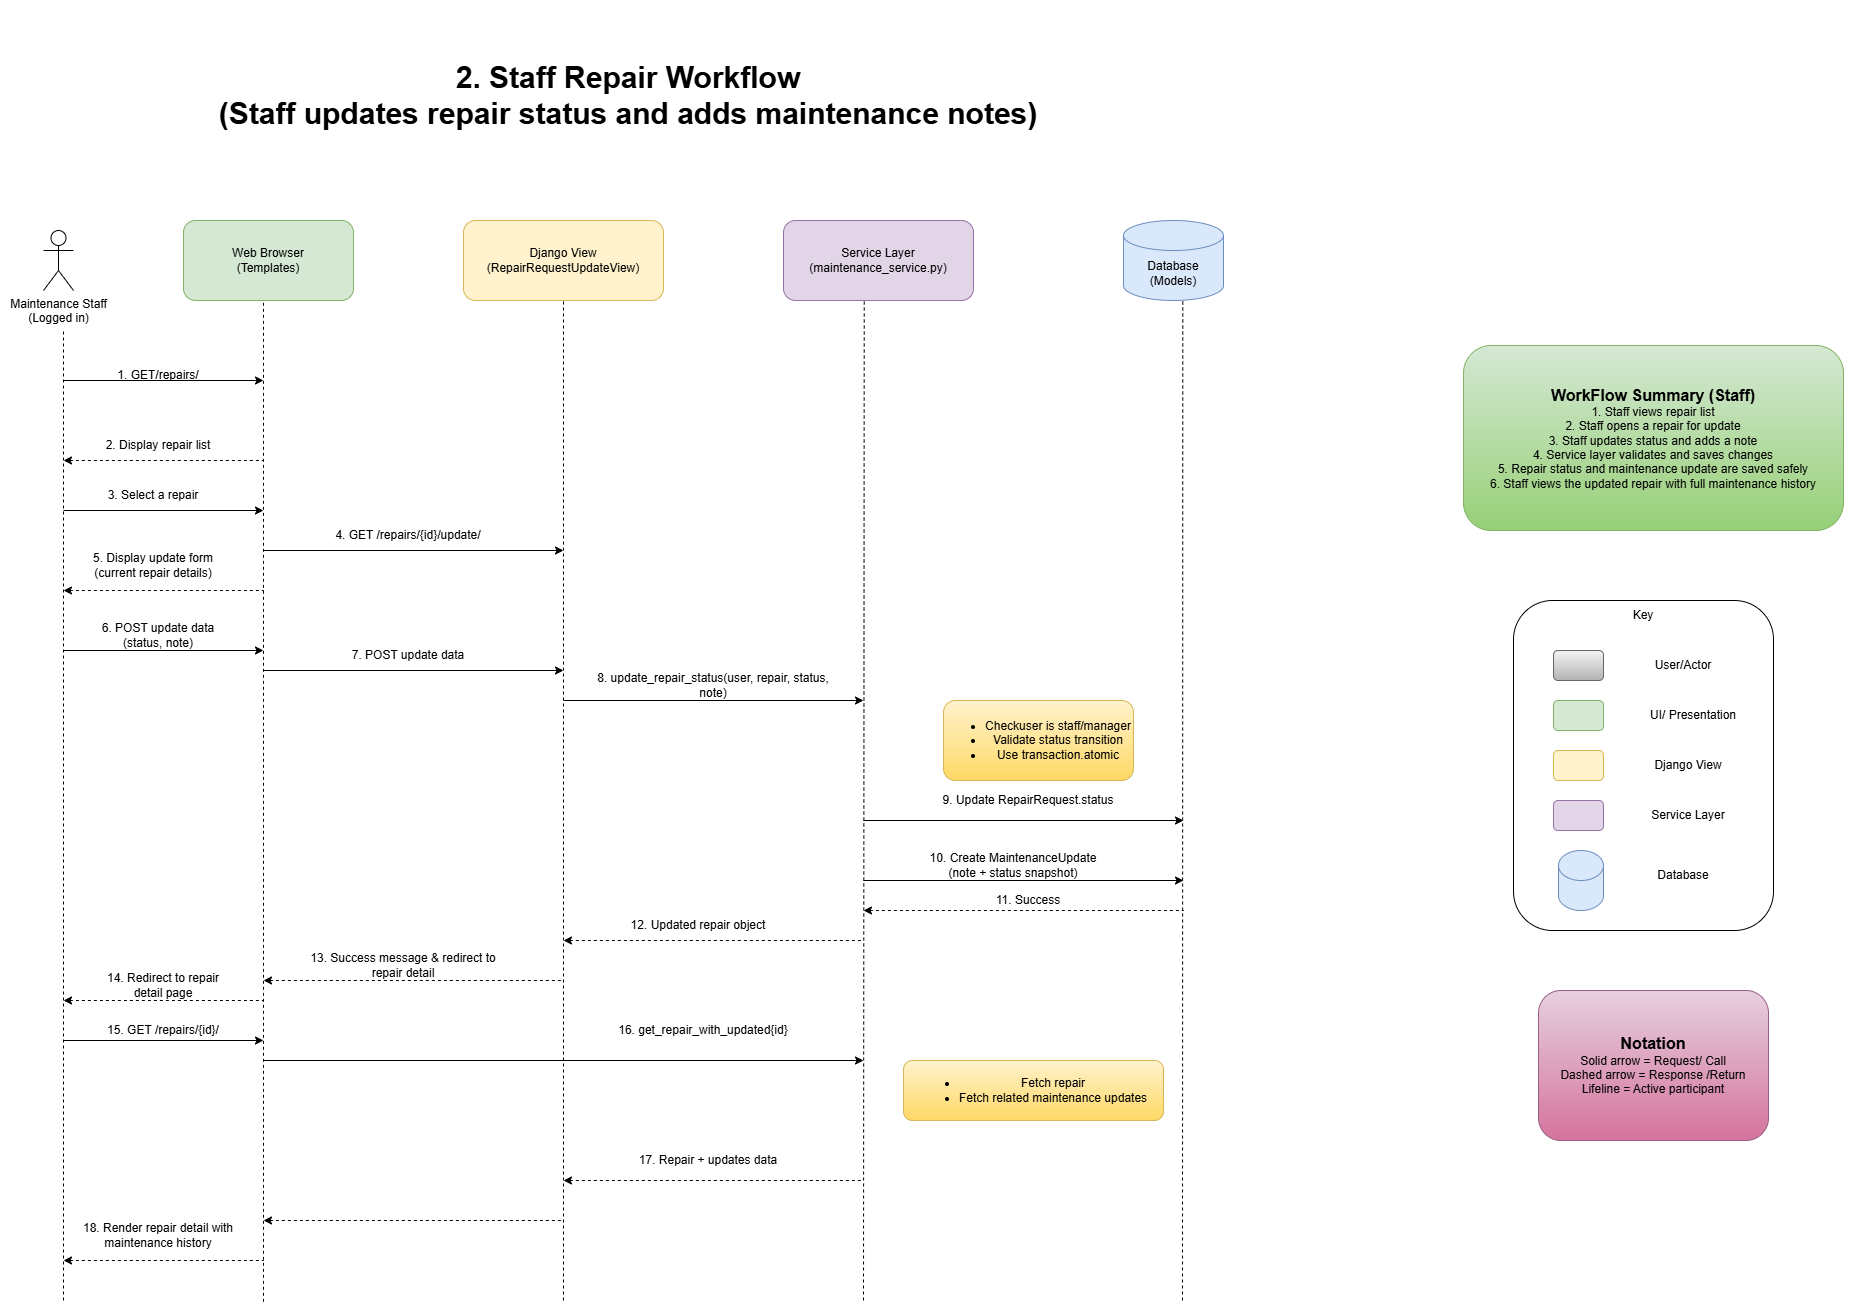

The diagram above was exported from draw.io. Its source (the exported page's mxGraphModel, read from the mxfile embedded in the PNG):
<mxGraphModel dx="724" dy="553" grid="1" gridSize="10" guides="1" tooltips="1" connect="1" arrows="1" fold="1" page="1" pageScale="1" pageWidth="827" pageHeight="1169" math="0" shadow="0">
  <root>
    <mxCell id="0" />
    <mxCell id="1" parent="0" />
    <mxCell id="MX1Wp8hEFswRRaou2aU3-2" parent="1" style="rounded=1;whiteSpace=wrap;html=1;fillColor=#d5e8d4;strokeColor=#82b366;" value="Web Browser&lt;div&gt;(Templates)&lt;/div&gt;" vertex="1">
      <mxGeometry height="80" width="170" x="290" y="610" as="geometry" />
    </mxCell>
    <mxCell id="MX1Wp8hEFswRRaou2aU3-3" parent="1" style="rounded=1;whiteSpace=wrap;html=1;fillColor=#fff2cc;strokeColor=#d6b656;" value="Django View&lt;div&gt;(RepairRequestUpdateView)&lt;/div&gt;" vertex="1">
      <mxGeometry height="80" width="200" x="570" y="610" as="geometry" />
    </mxCell>
    <mxCell id="MX1Wp8hEFswRRaou2aU3-4" parent="1" style="rounded=1;whiteSpace=wrap;html=1;fillColor=#e1d5e7;strokeColor=#9673a6;" value="Service Layer&lt;div&gt;(maintenance_service.py)&lt;/div&gt;" vertex="1">
      <mxGeometry height="80" width="190" x="890" y="610" as="geometry" />
    </mxCell>
    <mxCell id="MX1Wp8hEFswRRaou2aU3-5" parent="1" style="shape=cylinder3;whiteSpace=wrap;html=1;boundedLbl=1;backgroundOutline=1;size=15;fillColor=#dae8fc;strokeColor=#6c8ebf;" value="Database&lt;div&gt;(Models)&lt;/div&gt;" vertex="1">
      <mxGeometry height="80" width="100" x="1230" y="610" as="geometry" />
    </mxCell>
    <mxCell id="MX1Wp8hEFswRRaou2aU3-6" parent="1" style="shape=umlActor;verticalLabelPosition=bottom;verticalAlign=top;html=1;outlineConnect=0;" value="Maintenance Staff&lt;br&gt;&lt;div&gt;(Logged in)&lt;/div&gt;" vertex="1">
      <mxGeometry height="60" width="30" x="150" y="620" as="geometry" />
    </mxCell>
    <mxCell id="MX1Wp8hEFswRRaou2aU3-7" edge="1" parent="1" style="endArrow=none;dashed=1;html=1;rounded=0;" value="">
      <mxGeometry height="50" relative="1" width="50" as="geometry">
        <mxPoint x="170" y="1690" as="sourcePoint" />
        <mxPoint x="170" y="720" as="targetPoint" />
      </mxGeometry>
    </mxCell>
    <mxCell id="MX1Wp8hEFswRRaou2aU3-8" edge="1" parent="1" style="endArrow=none;dashed=1;html=1;rounded=0;" value="">
      <mxGeometry height="50" relative="1" width="50" as="geometry">
        <mxPoint x="370" y="1691.333251953125" as="sourcePoint" />
        <mxPoint x="370" y="690" as="targetPoint" />
      </mxGeometry>
    </mxCell>
    <mxCell id="MX1Wp8hEFswRRaou2aU3-9" edge="1" parent="1" style="endArrow=none;dashed=1;html=1;rounded=0;entryX=0.5;entryY=1;entryDx=0;entryDy=0;" target="MX1Wp8hEFswRRaou2aU3-3" value="">
      <mxGeometry height="50" relative="1" width="50" as="geometry">
        <mxPoint x="670" y="1690" as="sourcePoint" />
        <mxPoint x="530" y="760" as="targetPoint" />
      </mxGeometry>
    </mxCell>
    <mxCell id="MX1Wp8hEFswRRaou2aU3-10" edge="1" parent="1" style="endArrow=none;dashed=1;html=1;rounded=0;entryX=0.425;entryY=0.979;entryDx=0;entryDy=0;entryPerimeter=0;" target="MX1Wp8hEFswRRaou2aU3-4" value="">
      <mxGeometry height="50" relative="1" width="50" as="geometry">
        <mxPoint x="970" y="1690" as="sourcePoint" />
        <mxPoint x="990" y="730" as="targetPoint" />
      </mxGeometry>
    </mxCell>
    <mxCell id="MX1Wp8hEFswRRaou2aU3-11" edge="1" parent="1" style="endArrow=none;dashed=1;html=1;rounded=0;entryX=0.593;entryY=0.996;entryDx=0;entryDy=0;entryPerimeter=0;" target="MX1Wp8hEFswRRaou2aU3-5" value="">
      <mxGeometry height="50" relative="1" width="50" as="geometry">
        <mxPoint x="1289" y="1690" as="sourcePoint" />
        <mxPoint x="1150" y="920" as="targetPoint" />
      </mxGeometry>
    </mxCell>
    <mxCell id="MX1Wp8hEFswRRaou2aU3-12" edge="1" parent="1" style="endArrow=classic;html=1;rounded=0;" value="">
      <mxGeometry height="50" relative="1" width="50" as="geometry">
        <mxPoint x="170" y="770" as="sourcePoint" />
        <mxPoint x="370" y="770" as="targetPoint" />
      </mxGeometry>
    </mxCell>
    <mxCell id="MX1Wp8hEFswRRaou2aU3-13" parent="1" style="text;html=1;whiteSpace=wrap;strokeColor=none;fillColor=none;align=center;verticalAlign=middle;rounded=0;" value="1. GET/repairs/" vertex="1">
      <mxGeometry height="30" width="130" x="200" y="750" as="geometry" />
    </mxCell>
    <mxCell id="MX1Wp8hEFswRRaou2aU3-14" edge="1" parent="1" style="endArrow=none;dashed=1;html=1;rounded=0;startArrow=classic;startFill=1;" value="">
      <mxGeometry height="50" relative="1" width="50" as="geometry">
        <mxPoint x="170" y="850" as="sourcePoint" />
        <mxPoint x="370" y="850" as="targetPoint" />
      </mxGeometry>
    </mxCell>
    <mxCell id="MX1Wp8hEFswRRaou2aU3-15" parent="1" style="text;html=1;whiteSpace=wrap;strokeColor=none;fillColor=none;align=center;verticalAlign=middle;rounded=0;" value="2. Display repair list" vertex="1">
      <mxGeometry height="30" width="130" x="200" y="820" as="geometry" />
    </mxCell>
    <mxCell id="MX1Wp8hEFswRRaou2aU3-16" edge="1" parent="1" style="endArrow=classic;html=1;rounded=0;" value="">
      <mxGeometry height="50" relative="1" width="50" as="geometry">
        <mxPoint x="170" y="900" as="sourcePoint" />
        <mxPoint x="370" y="900" as="targetPoint" />
      </mxGeometry>
    </mxCell>
    <mxCell id="MX1Wp8hEFswRRaou2aU3-17" parent="1" style="text;html=1;whiteSpace=wrap;strokeColor=none;fillColor=none;align=center;verticalAlign=middle;rounded=0;" value="3. Select a repair" vertex="1">
      <mxGeometry height="30" width="120" x="200" y="870" as="geometry" />
    </mxCell>
    <mxCell id="MX1Wp8hEFswRRaou2aU3-18" edge="1" parent="1" style="endArrow=classic;html=1;rounded=0;" value="">
      <mxGeometry height="50" relative="1" width="50" as="geometry">
        <mxPoint x="370" y="940" as="sourcePoint" />
        <mxPoint x="670" y="940" as="targetPoint" />
      </mxGeometry>
    </mxCell>
    <mxCell id="MX1Wp8hEFswRRaou2aU3-19" parent="1" style="text;html=1;whiteSpace=wrap;strokeColor=none;fillColor=none;align=center;verticalAlign=middle;rounded=0;" value="4. GET /repairs/{id}/update/" vertex="1">
      <mxGeometry height="30" width="230" x="400" y="910" as="geometry" />
    </mxCell>
    <mxCell id="MX1Wp8hEFswRRaou2aU3-20" edge="1" parent="1" style="endArrow=classic;html=1;rounded=0;" value="">
      <mxGeometry height="50" relative="1" width="50" as="geometry">
        <mxPoint x="670" y="1090" as="sourcePoint" />
        <mxPoint x="970" y="1090" as="targetPoint" />
      </mxGeometry>
    </mxCell>
    <mxCell id="MX1Wp8hEFswRRaou2aU3-22" edge="1" parent="1" style="endArrow=classic;html=1;rounded=0;" value="">
      <mxGeometry height="50" relative="1" width="50" as="geometry">
        <mxPoint x="970" y="1210" as="sourcePoint" />
        <mxPoint x="1290" y="1210" as="targetPoint" />
      </mxGeometry>
    </mxCell>
    <mxCell id="MX1Wp8hEFswRRaou2aU3-23" parent="1" style="text;html=1;whiteSpace=wrap;strokeColor=none;fillColor=none;align=center;verticalAlign=middle;rounded=0;" value="9. Update RepairRequest.status" vertex="1">
      <mxGeometry height="40" width="190" x="1040" y="1170" as="geometry" />
    </mxCell>
    <mxCell id="MX1Wp8hEFswRRaou2aU3-24" parent="1" style="rounded=1;whiteSpace=wrap;html=1;fillColor=#fff2cc;strokeColor=#d6b656;gradientColor=#ffd966;" value="&lt;ul&gt;&lt;li&gt;Checkuser is staff/manager&lt;/li&gt;&lt;li&gt;Validate status transition&lt;/li&gt;&lt;li&gt;Use transaction.atomic&lt;/li&gt;&lt;/ul&gt;" vertex="1">
      <mxGeometry height="80" width="190" x="1050" y="1090" as="geometry" />
    </mxCell>
    <mxCell id="MX1Wp8hEFswRRaou2aU3-25" edge="1" parent="1" style="endArrow=none;dashed=1;html=1;rounded=0;startArrow=classic;startFill=1;" value="">
      <mxGeometry height="50" relative="1" width="50" as="geometry">
        <mxPoint x="970" y="1300" as="sourcePoint" />
        <mxPoint x="1290" y="1300" as="targetPoint" />
      </mxGeometry>
    </mxCell>
    <mxCell id="MX1Wp8hEFswRRaou2aU3-26" parent="1" style="text;html=1;whiteSpace=wrap;strokeColor=none;fillColor=none;align=center;verticalAlign=middle;rounded=0;" value="11. Success" vertex="1">
      <mxGeometry height="40" width="140" x="1065" y="1270" as="geometry" />
    </mxCell>
    <mxCell id="MX1Wp8hEFswRRaou2aU3-27" edge="1" parent="1" style="endArrow=none;dashed=1;html=1;rounded=0;startArrow=classic;startFill=1;" value="">
      <mxGeometry height="50" relative="1" width="50" as="geometry">
        <mxPoint x="670" y="1330" as="sourcePoint" />
        <mxPoint x="970" y="1330" as="targetPoint" />
      </mxGeometry>
    </mxCell>
    <mxCell id="MX1Wp8hEFswRRaou2aU3-28" parent="1" style="text;html=1;whiteSpace=wrap;strokeColor=none;fillColor=none;align=center;verticalAlign=middle;rounded=0;" value="12. Updated repair object" vertex="1">
      <mxGeometry height="30" width="210" x="700" y="1300" as="geometry" />
    </mxCell>
    <mxCell id="MX1Wp8hEFswRRaou2aU3-29" edge="1" parent="1" style="endArrow=none;dashed=1;html=1;rounded=0;startArrow=classic;startFill=1;" value="">
      <mxGeometry height="50" relative="1" width="50" as="geometry">
        <mxPoint x="370" y="1370" as="sourcePoint" />
        <mxPoint x="670" y="1370" as="targetPoint" />
      </mxGeometry>
    </mxCell>
    <mxCell id="MX1Wp8hEFswRRaou2aU3-30" parent="1" style="text;html=1;whiteSpace=wrap;strokeColor=none;fillColor=none;align=center;verticalAlign=middle;rounded=0;" value="13. Success message &amp;amp; redirect to repair detail" vertex="1">
      <mxGeometry height="30" width="220" x="400" y="1340" as="geometry" />
    </mxCell>
    <mxCell id="MX1Wp8hEFswRRaou2aU3-31" edge="1" parent="1" style="endArrow=classic;html=1;rounded=0;" value="">
      <mxGeometry height="50" relative="1" width="50" as="geometry">
        <mxPoint x="170" y="1430" as="sourcePoint" />
        <mxPoint x="370" y="1430" as="targetPoint" />
      </mxGeometry>
    </mxCell>
    <mxCell id="MX1Wp8hEFswRRaou2aU3-32" parent="1" style="text;html=1;whiteSpace=wrap;strokeColor=none;fillColor=none;align=center;verticalAlign=middle;rounded=0;" value="15. GET /repairs/{id}/" vertex="1">
      <mxGeometry height="30" width="180" x="180" y="1405" as="geometry" />
    </mxCell>
    <mxCell id="MX1Wp8hEFswRRaou2aU3-33" edge="1" parent="1" style="endArrow=classic;html=1;rounded=0;" value="">
      <mxGeometry height="50" relative="1" width="50" as="geometry">
        <mxPoint x="370" y="1450" as="sourcePoint" />
        <mxPoint x="970" y="1450" as="targetPoint" />
      </mxGeometry>
    </mxCell>
    <mxCell id="MX1Wp8hEFswRRaou2aU3-34" parent="1" style="text;html=1;whiteSpace=wrap;strokeColor=none;fillColor=none;align=center;verticalAlign=middle;rounded=0;" value="16. get_repair_with_updated{id}" vertex="1">
      <mxGeometry height="40" width="220" x="700" y="1400" as="geometry" />
    </mxCell>
    <mxCell id="MX1Wp8hEFswRRaou2aU3-35" parent="1" style="rounded=1;whiteSpace=wrap;html=1;fillColor=#fff2cc;gradientColor=#ffd966;strokeColor=#d6b656;" value="&lt;ul&gt;&lt;li&gt;Fetch repair&lt;/li&gt;&lt;li&gt;Fetch related maintenance updates&lt;/li&gt;&lt;/ul&gt;" vertex="1">
      <mxGeometry height="60" width="260" x="1010" y="1450" as="geometry" />
    </mxCell>
    <mxCell id="MX1Wp8hEFswRRaou2aU3-36" edge="1" parent="1" style="endArrow=none;dashed=1;html=1;rounded=0;startArrow=classic;startFill=1;" value="">
      <mxGeometry height="50" relative="1" width="50" as="geometry">
        <mxPoint x="670" y="1570" as="sourcePoint" />
        <mxPoint x="970" y="1570" as="targetPoint" />
      </mxGeometry>
    </mxCell>
    <mxCell id="MX1Wp8hEFswRRaou2aU3-37" parent="1" style="text;html=1;whiteSpace=wrap;strokeColor=none;fillColor=none;align=center;verticalAlign=middle;rounded=0;" value="17. Repair + updates data" vertex="1">
      <mxGeometry height="40" width="230" x="700" y="1530" as="geometry" />
    </mxCell>
    <mxCell id="MX1Wp8hEFswRRaou2aU3-38" edge="1" parent="1" style="endArrow=none;dashed=1;html=1;rounded=0;startArrow=classic;startFill=1;" value="">
      <mxGeometry height="50" relative="1" width="50" as="geometry">
        <mxPoint x="370" y="1610" as="sourcePoint" />
        <mxPoint x="670" y="1610" as="targetPoint" />
      </mxGeometry>
    </mxCell>
    <mxCell id="MX1Wp8hEFswRRaou2aU3-39" edge="1" parent="1" style="endArrow=none;dashed=1;html=1;rounded=0;startArrow=classic;startFill=1;" value="">
      <mxGeometry height="50" relative="1" width="50" as="geometry">
        <mxPoint x="170" y="1650" as="sourcePoint" />
        <mxPoint x="370" y="1650" as="targetPoint" />
      </mxGeometry>
    </mxCell>
    <mxCell id="MX1Wp8hEFswRRaou2aU3-40" parent="1" style="text;html=1;whiteSpace=wrap;strokeColor=none;fillColor=none;align=center;verticalAlign=middle;rounded=0;" value="18. Render repair detail with maintenance history" vertex="1">
      <mxGeometry height="30" width="170" x="180" y="1610" as="geometry" />
    </mxCell>
    <mxCell id="MX1Wp8hEFswRRaou2aU3-41" parent="1" style="text;html=1;whiteSpace=wrap;strokeColor=none;fillColor=none;align=center;verticalAlign=middle;rounded=0;" value="&lt;b&gt;&lt;font style=&quot;font-size: 30px;&quot;&gt;2. Staff Repair Workflow&lt;/font&gt;&lt;/b&gt;&lt;div&gt;&lt;b&gt;&lt;font style=&quot;font-size: 30px;&quot;&gt;(Staff updates repair status and adds maintenance notes)&lt;/font&gt;&lt;/b&gt;&lt;/div&gt;" vertex="1">
      <mxGeometry height="170" width="1010" x="230" y="400" as="geometry" />
    </mxCell>
    <mxCell id="MX1Wp8hEFswRRaou2aU3-42" parent="1" style="rounded=1;whiteSpace=wrap;html=1;fillColor=#d5e8d4;gradientColor=#97d077;strokeColor=#82b366;" value="&lt;b&gt;&lt;font style=&quot;font-size: 16px;&quot;&gt;WorkFlow Summary (Staff)&lt;/font&gt;&lt;/b&gt;&lt;div&gt;1. Staff views repair list&lt;/div&gt;&lt;div&gt;2. Staff opens a repair for update&lt;/div&gt;&lt;div&gt;3. Staff updates status and adds a note&lt;/div&gt;&lt;div&gt;4. Service layer validates and saves changes&lt;/div&gt;&lt;div&gt;5. Repair status and maintenance update are saved safely&lt;/div&gt;&lt;div&gt;6. Staff views the updated repair with full maintenance history&lt;/div&gt;" vertex="1">
      <mxGeometry height="185" width="380" x="1570" y="735" as="geometry" />
    </mxCell>
    <mxCell id="MX1Wp8hEFswRRaou2aU3-43" parent="1" style="rounded=1;whiteSpace=wrap;html=1;align=left;" value="&lt;div&gt;&lt;br&gt;&lt;/div&gt;" vertex="1">
      <mxGeometry height="330" width="260" x="1620" y="990" as="geometry" />
    </mxCell>
    <mxCell id="MX1Wp8hEFswRRaou2aU3-44" parent="1" style="rounded=1;whiteSpace=wrap;html=1;fillColor=#f5f5f5;gradientColor=#b3b3b3;strokeColor=#666666;" value="" vertex="1">
      <mxGeometry height="30" width="50" x="1660" y="1040" as="geometry" />
    </mxCell>
    <mxCell id="MX1Wp8hEFswRRaou2aU3-45" parent="1" style="rounded=1;whiteSpace=wrap;html=1;fillColor=#d5e8d4;strokeColor=#82b366;" value="" vertex="1">
      <mxGeometry height="30" width="50" x="1660" y="1090" as="geometry" />
    </mxCell>
    <mxCell id="MX1Wp8hEFswRRaou2aU3-46" parent="1" style="rounded=1;whiteSpace=wrap;html=1;fillColor=#fff2cc;strokeColor=#d6b656;" value="" vertex="1">
      <mxGeometry height="30" width="50" x="1660" y="1140" as="geometry" />
    </mxCell>
    <mxCell id="MX1Wp8hEFswRRaou2aU3-47" parent="1" style="rounded=1;whiteSpace=wrap;html=1;fillColor=#e1d5e7;strokeColor=#9673a6;" value="" vertex="1">
      <mxGeometry height="30" width="50" x="1660" y="1190" as="geometry" />
    </mxCell>
    <mxCell id="MX1Wp8hEFswRRaou2aU3-48" parent="1" style="shape=cylinder3;whiteSpace=wrap;html=1;boundedLbl=1;backgroundOutline=1;size=15;fillColor=#dae8fc;strokeColor=#6c8ebf;" value="" vertex="1">
      <mxGeometry height="60" width="45" x="1665" y="1240" as="geometry" />
    </mxCell>
    <mxCell id="MX1Wp8hEFswRRaou2aU3-49" parent="1" style="text;html=1;whiteSpace=wrap;strokeColor=none;fillColor=none;align=center;verticalAlign=middle;rounded=0;" value="User/Actor" vertex="1">
      <mxGeometry height="30" width="60" x="1760" y="1040" as="geometry" />
    </mxCell>
    <mxCell id="MX1Wp8hEFswRRaou2aU3-50" parent="1" style="text;html=1;whiteSpace=wrap;strokeColor=none;fillColor=none;align=center;verticalAlign=middle;rounded=0;" value="UI/ Presentation" vertex="1">
      <mxGeometry height="30" width="120" x="1740" y="1090" as="geometry" />
    </mxCell>
    <mxCell id="MX1Wp8hEFswRRaou2aU3-51" parent="1" style="text;html=1;whiteSpace=wrap;strokeColor=none;fillColor=none;align=center;verticalAlign=middle;rounded=0;" value="Django View" vertex="1">
      <mxGeometry height="30" width="130" x="1730" y="1140" as="geometry" />
    </mxCell>
    <mxCell id="MX1Wp8hEFswRRaou2aU3-52" parent="1" style="text;html=1;whiteSpace=wrap;strokeColor=none;fillColor=none;align=center;verticalAlign=middle;rounded=0;" value="Service Layer" vertex="1">
      <mxGeometry height="30" width="110" x="1740" y="1190" as="geometry" />
    </mxCell>
    <mxCell id="MX1Wp8hEFswRRaou2aU3-53" parent="1" style="text;html=1;whiteSpace=wrap;strokeColor=none;fillColor=none;align=center;verticalAlign=middle;rounded=0;" value="Database" vertex="1">
      <mxGeometry height="30" width="60" x="1760" y="1250" as="geometry" />
    </mxCell>
    <mxCell id="MX1Wp8hEFswRRaou2aU3-54" parent="1" style="text;html=1;whiteSpace=wrap;strokeColor=none;fillColor=none;align=center;verticalAlign=middle;rounded=0;" value="Key" vertex="1">
      <mxGeometry height="30" width="60" x="1720" y="990" as="geometry" />
    </mxCell>
    <mxCell id="MX1Wp8hEFswRRaou2aU3-55" parent="1" style="rounded=1;whiteSpace=wrap;html=1;fillColor=#e6d0de;gradientColor=#d5739d;strokeColor=#996185;" value="&lt;b&gt;&lt;font style=&quot;font-size: 16px;&quot;&gt;Notation&lt;/font&gt;&lt;/b&gt;&lt;div&gt;Solid arrow = Request/ Call&lt;/div&gt;&lt;div&gt;Dashed arrow = Response /Return&lt;/div&gt;&lt;div&gt;Lifeline = Active participant&lt;/div&gt;" vertex="1">
      <mxGeometry height="150" width="230" x="1645" y="1380" as="geometry" />
    </mxCell>
    <mxCell id="MX1Wp8hEFswRRaou2aU3-58" edge="1" parent="1" style="endArrow=none;dashed=1;html=1;rounded=0;startArrow=classic;startFill=1;" value="">
      <mxGeometry height="50" relative="1" width="50" as="geometry">
        <mxPoint x="170" y="980" as="sourcePoint" />
        <mxPoint x="370" y="980" as="targetPoint" />
      </mxGeometry>
    </mxCell>
    <mxCell id="MX1Wp8hEFswRRaou2aU3-59" parent="1" style="text;html=1;whiteSpace=wrap;strokeColor=none;fillColor=none;align=center;verticalAlign=middle;rounded=0;" value="5. Display update form (current repair details)" vertex="1">
      <mxGeometry height="30" width="160" x="180" y="940" as="geometry" />
    </mxCell>
    <mxCell id="MX1Wp8hEFswRRaou2aU3-60" edge="1" parent="1" style="endArrow=classic;html=1;rounded=0;" value="">
      <mxGeometry height="50" relative="1" width="50" as="geometry">
        <mxPoint x="170" y="1040" as="sourcePoint" />
        <mxPoint x="370" y="1040" as="targetPoint" />
      </mxGeometry>
    </mxCell>
    <mxCell id="MX1Wp8hEFswRRaou2aU3-61" parent="1" style="text;html=1;whiteSpace=wrap;strokeColor=none;fillColor=none;align=center;verticalAlign=middle;rounded=0;" value="6. POST update data (status, note)" vertex="1">
      <mxGeometry height="30" width="120" x="205" y="1010" as="geometry" />
    </mxCell>
    <mxCell id="MX1Wp8hEFswRRaou2aU3-62" edge="1" parent="1" style="endArrow=classic;html=1;rounded=0;" value="">
      <mxGeometry height="50" relative="1" width="50" as="geometry">
        <mxPoint x="370" y="1060" as="sourcePoint" />
        <mxPoint x="670" y="1060" as="targetPoint" />
      </mxGeometry>
    </mxCell>
    <mxCell id="MX1Wp8hEFswRRaou2aU3-63" parent="1" style="text;html=1;whiteSpace=wrap;strokeColor=none;fillColor=none;align=center;verticalAlign=middle;rounded=0;" value="7. POST update data" vertex="1">
      <mxGeometry height="30" width="170" x="430" y="1030" as="geometry" />
    </mxCell>
    <mxCell id="MX1Wp8hEFswRRaou2aU3-66" parent="1" style="text;html=1;whiteSpace=wrap;strokeColor=none;fillColor=none;align=center;verticalAlign=middle;rounded=0;" value="8. update_repair_status(user, repair, status, note)" vertex="1">
      <mxGeometry height="30" width="260" x="690" y="1060" as="geometry" />
    </mxCell>
    <mxCell id="MX1Wp8hEFswRRaou2aU3-67" edge="1" parent="1" style="endArrow=classic;html=1;rounded=0;" value="">
      <mxGeometry height="50" relative="1" width="50" as="geometry">
        <mxPoint x="970" y="1270" as="sourcePoint" />
        <mxPoint x="1290" y="1270" as="targetPoint" />
      </mxGeometry>
    </mxCell>
    <mxCell id="MX1Wp8hEFswRRaou2aU3-68" parent="1" style="text;html=1;whiteSpace=wrap;strokeColor=none;fillColor=none;align=center;verticalAlign=middle;rounded=0;" value="10. Create MaintenanceUpdate (note + status snapshot)" vertex="1">
      <mxGeometry height="30" width="170" x="1035" y="1240" as="geometry" />
    </mxCell>
    <mxCell id="MX1Wp8hEFswRRaou2aU3-69" edge="1" parent="1" style="endArrow=none;dashed=1;html=1;rounded=0;startArrow=classic;startFill=1;" value="">
      <mxGeometry height="50" relative="1" width="50" as="geometry">
        <mxPoint x="170" y="1390" as="sourcePoint" />
        <mxPoint x="370" y="1390" as="targetPoint" />
      </mxGeometry>
    </mxCell>
    <mxCell id="MX1Wp8hEFswRRaou2aU3-70" parent="1" style="text;html=1;whiteSpace=wrap;strokeColor=none;fillColor=none;align=center;verticalAlign=middle;rounded=0;" value="14. Redirect to repair detail page" vertex="1">
      <mxGeometry height="30" width="140" x="200" y="1360" as="geometry" />
    </mxCell>
  </root>
</mxGraphModel>